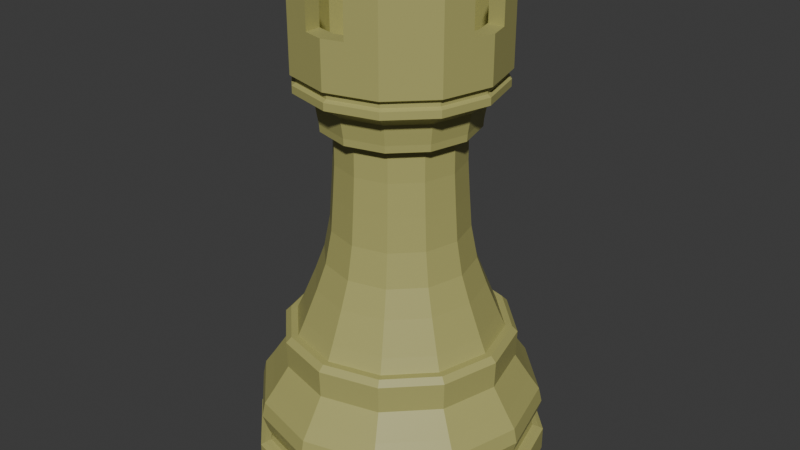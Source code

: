 # Source: Rook_White.blend  (saved by Blender 5.0.119; exported with 4.5.12 LTS)
import bpy
from mathutils import Matrix  # noqa: F401  (used for matrix-valued properties, if any)

bpy.ops.wm.read_factory_settings(use_empty=True)
scene = bpy.context.scene
scene.name = 'Scene'

# ---- collections
col_collection = bpy.data.collections.new('Collection'); scene.collection.children.link(col_collection)

# ---- materials (node trees are filled in below, after node groups)
mat_white = bpy.data.materials.new('White')
mat_white.alpha_threshold = 0.0
mat_white.use_backface_culling_lightprobe_volume = False
mat_white.roughness = 0.5
mat_white.line_color = (0.0, 0.0, 0.0, 1.0)

# ---- material node trees
mat_white.use_nodes = True; mat_white.node_tree.nodes.clear()
_N = mat_white.node_tree.nodes; _L = mat_white.node_tree.links
n0 = _N.new('ShaderNodeOutputMaterial'); n0.name = 'Material Output'; n0.location = (200, 100)
n1 = _N.new('ShaderNodeBsdfPrincipled'); n1.name = 'Principled BSDF'; n1.location = (-200, 100)
n1.inputs[0].default_value = (0.4225, 0.4059, 0.1379, 1.0)
_L.new(n1.outputs[0], n0.inputs[0])
n0.is_active_output = True

# ---- world
world_world = bpy.data.worlds.new('World'); scene.world = world_world
world_world.use_nodes = True; world_world.node_tree.nodes.clear()
_N = world_world.node_tree.nodes; _L = world_world.node_tree.links
n0 = _N.new('ShaderNodeOutputWorld'); n0.name = 'World Output'; n0.location = (200, 100)
n1 = _N.new('ShaderNodeBackground'); n1.name = 'Background'; n1.location = (-200, 100)
n1.inputs[0].default_value = (0.05088, 0.05088, 0.05088, 1.0)
_L.new(n1.outputs[0], n0.inputs[0])
n0.is_active_output = True
world_world.color = (0.05088, 0.05088, 0.05088)
world_world.sun_shadow_jitter_overblur = 0.0

# ---- meshes
me_plane_004 = bpy.data.meshes.new('Plane.004')
me_plane_004.from_pydata([(0.0, 0.0, 0.9235), (0.0, 0.19, 0.9235), (0.0, 0.2271, 0.9257), (0.0, 0.2155, 0.9199), (0.0, 0.2155, 0.9088), (0.0, 0.224, 0.9041), (0.0, 0.224, 0.8878), (0.0, 0.196, 0.873), (0.0, 0.1792, 0.8599), (0.0, 0.176, 0.8404), (0.0, 0.1718, 0.8156), (0.0, 0.1708, 0.7998), (0.0, 0.1423, 0.792), (0.0, 0.1429, 0.723), (0.0, 0.1476, 0.6498), (0.0, 0.1534, 0.5729), (0.0, 0.1681, 0.4976), (0.0, 0.1903, 0.4376), (0.0, 0.2208, 0.3644), (0.0, 0.235, 0.3328), (0.0, 0.2608, 0.2585), (0.0, 0.2966, 0.2054), (0.0, 0.3182, 0.1748), (0.0, 0.3256, 0.1416), (0.0, 0.3161, 0.1095), (0.0, 0.3061, 0.08478), (0.0, 0.3087, 0.07214), (0.0, 0.3235, 0.06845), (0.0, 0.3335, 0.06371), (0.0, 0.3335, 0.01), (0.0, 0.3071, -5.96e-08), (0.0, 0.0, -5.96e-08), (-0.09499, 0.1645, 0.9235), (-0.09499, 0.1645, 1.121), (-0.1136, 0.1967, 1.121), (-0.1136, 0.1967, 0.9257), (-0.1078, 0.1867, 0.9199), (-0.1078, 0.1867, 0.9088), (-0.112, 0.1939, 0.9041), (-0.112, 0.1939, 0.8878), (-0.09802, 0.1698, 0.873), (-0.0896, 0.1552, 0.8599), (-0.08802, 0.1525, 0.8404), (-0.08591, 0.1488, 0.8156), (-0.08538, 0.1479, 0.7998), (-0.07117, 0.1233, 0.792), (-0.07143, 0.1237, 0.723), (-0.0738, 0.1278, 0.6498), (-0.0767, 0.1328, 0.5729), (-0.08407, 0.1456, 0.4976), (-0.09513, 0.1648, 0.4376), (-0.1104, 0.1912, 0.3644), (-0.1175, 0.2035, 0.3328), (-0.1304, 0.2259, 0.2585), (-0.1483, 0.2569, 0.2054), (-0.1591, 0.2756, 0.1748), (-0.1628, 0.282, 0.1416), (-0.1581, 0.2738, 0.1095), (-0.153, 0.2651, 0.08478), (-0.1544, 0.2674, 0.07214), (-0.1617, 0.2801, 0.06845), (-0.1667, 0.2888, 0.06371), (-0.1667, 0.2888, 0.01), (-0.1536, 0.266, -5.96e-08), (-0.1645, 0.09499, 0.9235), (-0.1645, 0.09499, 1.121), (-0.1967, 0.1136, 1.121), (-0.1967, 0.1136, 0.9257), (-0.1867, 0.1078, 0.9199), (-0.1867, 0.1078, 0.9088), (-0.1939, 0.112, 0.9041), (-0.1939, 0.112, 0.8878), (-0.1698, 0.09802, 0.873), (-0.1552, 0.0896, 0.8599), (-0.1525, 0.08802, 0.8404), (-0.1488, 0.08591, 0.8156), (-0.1479, 0.08538, 0.7998), (-0.1233, 0.07117, 0.792), (-0.1237, 0.07143, 0.723), (-0.1278, 0.0738, 0.6498), (-0.1328, 0.0767, 0.5729), (-0.1456, 0.08407, 0.4976), (-0.1648, 0.09513, 0.4376), (-0.1912, 0.1104, 0.3644), (-0.2035, 0.1175, 0.3328), (-0.2259, 0.1304, 0.2585), (-0.2569, 0.1483, 0.2054), (-0.2756, 0.1591, 0.1748), (-0.282, 0.1628, 0.1416), (-0.2738, 0.1581, 0.1095), (-0.2651, 0.153, 0.08478), (-0.2674, 0.1544, 0.07214), (-0.2801, 0.1617, 0.06845), (-0.2888, 0.1667, 0.06371), (-0.2888, 0.1667, 0.01), (-0.266, 0.1536, -5.96e-08), (-0.19, 3.725e-08, 0.9235), (-0.2271, 3.725e-08, 0.9257), (-0.2155, 3.725e-08, 0.9199), (-0.2155, 3.725e-08, 0.9088), (-0.224, 3.725e-08, 0.9041), (-0.224, 3.725e-08, 0.8878), (-0.196, 3.725e-08, 0.873), (-0.1792, 2.98e-08, 0.8599), (-0.176, 3.725e-08, 0.8404), (-0.1718, 2.235e-08, 0.8156), (-0.1708, 2.98e-08, 0.7998), (-0.1423, 2.98e-08, 0.792), (-0.1429, 2.98e-08, 0.723), (-0.1476, 2.98e-08, 0.6498), (-0.1534, 2.98e-08, 0.5729), (-0.1681, 3.725e-08, 0.4976), (-0.1903, 2.98e-08, 0.4376), (-0.2208, 3.725e-08, 0.3644), (-0.235, 2.98e-08, 0.3328), (-0.2608, 4.47e-08, 0.2585), (-0.2966, 5.96e-08, 0.2054), (-0.3182, 5.96e-08, 0.1748), (-0.3256, 5.96e-08, 0.1416), (-0.3161, 5.96e-08, 0.1095), (-0.3061, 5.96e-08, 0.08478), (-0.3087, 5.96e-08, 0.07214), (-0.3235, 4.47e-08, 0.06845), (-0.3335, 7.451e-08, 0.06371), (-0.3335, 7.451e-08, 0.01), (-0.3071, 5.96e-08, -5.96e-08), (-0.1645, -0.09499, 0.9235), (-0.1645, -0.09499, 1.121), (-0.1967, -0.1136, 1.121), (-0.1967, -0.1136, 0.9257), (-0.1867, -0.1078, 0.9199), (-0.1867, -0.1078, 0.9088), (-0.1939, -0.112, 0.9041), (-0.1939, -0.112, 0.8878), (-0.1698, -0.09802, 0.873), (-0.1552, -0.0896, 0.8599), (-0.1525, -0.08802, 0.8404), (-0.1488, -0.08591, 0.8156), (-0.1479, -0.08538, 0.7998), (-0.1233, -0.07117, 0.792), (-0.1237, -0.07143, 0.723), (-0.1278, -0.0738, 0.6498), (-0.1328, -0.0767, 0.5729), (-0.1456, -0.08407, 0.4976), (-0.1648, -0.09513, 0.4376), (-0.1912, -0.1104, 0.3644), (-0.2035, -0.1175, 0.3328), (-0.2259, -0.1304, 0.2585), (-0.2569, -0.1483, 0.2054), (-0.2756, -0.1591, 0.1748), (-0.282, -0.1628, 0.1416), (-0.2738, -0.1581, 0.1095), (-0.2651, -0.153, 0.08478), (-0.2674, -0.1544, 0.07214), (-0.2801, -0.1617, 0.06845), (-0.2888, -0.1667, 0.06371), (-0.2888, -0.1667, 0.01), (-0.266, -0.1536, -5.96e-08), (-0.09499, -0.1645, 0.9235), (-0.09499, -0.1645, 1.121), (-0.1136, -0.1967, 1.121), (-0.1136, -0.1967, 0.9257), (-0.1078, -0.1867, 0.9199), (-0.1078, -0.1867, 0.9088), (-0.112, -0.1939, 0.9041), (-0.112, -0.1939, 0.8878), (-0.09802, -0.1698, 0.873), (-0.0896, -0.1552, 0.8599), (-0.08802, -0.1525, 0.8404), (-0.08591, -0.1488, 0.8156), (-0.08538, -0.1479, 0.7998), (-0.07117, -0.1233, 0.792), (-0.07143, -0.1237, 0.723), (-0.0738, -0.1278, 0.6498), (-0.0767, -0.1328, 0.5729), (-0.08407, -0.1456, 0.4976), (-0.09513, -0.1648, 0.4376), (-0.1104, -0.1912, 0.3644), (-0.1175, -0.2035, 0.3328), (-0.1304, -0.2259, 0.2585), (-0.1483, -0.2569, 0.2054), (-0.1591, -0.2756, 0.1748), (-0.1628, -0.282, 0.1416), (-0.1581, -0.2738, 0.1095), (-0.153, -0.2651, 0.08478), (-0.1544, -0.2674, 0.07214), (-0.1617, -0.2801, 0.06845), (-0.1667, -0.2888, 0.06371), (-0.1667, -0.2888, 0.01), (-0.1536, -0.266, -5.96e-08), (-6.706e-08, -0.19, 0.9235), (-6.706e-08, -0.2271, 0.9257), (-6.706e-08, -0.2155, 0.9199), (-6.706e-08, -0.2155, 0.9088), (-6.706e-08, -0.224, 0.9041), (-6.706e-08, -0.224, 0.8878), (-6.706e-08, -0.196, 0.873), (-5.96e-08, -0.1792, 0.8599), (-5.96e-08, -0.176, 0.8404), (-4.47e-08, -0.1718, 0.8156), (-5.96e-08, -0.1708, 0.7998), (-5.215e-08, -0.1423, 0.792), (-5.215e-08, -0.1429, 0.723), (-5.96e-08, -0.1476, 0.6498), (-5.215e-08, -0.1534, 0.5729), (-5.96e-08, -0.1681, 0.4976), (-5.96e-08, -0.1903, 0.4376), (-6.706e-08, -0.2208, 0.3644), (-5.96e-08, -0.235, 0.3328), (-8.941e-08, -0.2608, 0.2585), (-1.192e-07, -0.2966, 0.2054), (-1.043e-07, -0.3182, 0.1748), (-1.192e-07, -0.3256, 0.1416), (-1.192e-07, -0.3161, 0.1095), (-1.192e-07, -0.3061, 0.08478), (-1.192e-07, -0.3087, 0.07214), (-1.043e-07, -0.3235, 0.06845), (-1.341e-07, -0.3335, 0.06371), (-1.341e-07, -0.3335, 0.01), (-8.941e-08, -0.3071, -5.96e-08), (0.09499, -0.1645, 0.9235), (0.09499, -0.1645, 1.121), (0.1136, -0.1967, 1.121), (0.1136, -0.1967, 0.9257), (0.1078, -0.1867, 0.9199), (0.1078, -0.1867, 0.9088), (0.112, -0.1939, 0.9041), (0.112, -0.1939, 0.8878), (0.09802, -0.1698, 0.873), (0.0896, -0.1552, 0.8599), (0.08802, -0.1525, 0.8404), (0.08591, -0.1488, 0.8156), (0.08538, -0.1479, 0.7998), (0.07117, -0.1233, 0.792), (0.07143, -0.1237, 0.723), (0.0738, -0.1278, 0.6498), (0.0767, -0.1328, 0.5729), (0.08407, -0.1456, 0.4976), (0.09513, -0.1648, 0.4376), (0.1104, -0.1912, 0.3644), (0.1175, -0.2035, 0.3328), (0.1304, -0.2259, 0.2585), (0.1483, -0.2569, 0.2054), (0.1591, -0.2756, 0.1748), (0.1628, -0.282, 0.1416), (0.158, -0.2738, 0.1095), (0.153, -0.2651, 0.08478), (0.1544, -0.2674, 0.07214), (0.1617, -0.2801, 0.06845), (0.1667, -0.2888, 0.06371), (0.1667, -0.2888, 0.01), (0.1536, -0.266, -5.96e-08), (0.1645, -0.09499, 0.9235), (0.1645, -0.09499, 1.121), (0.1967, -0.1136, 1.121), (0.1967, -0.1136, 0.9257), (0.1867, -0.1078, 0.9199), (0.1867, -0.1078, 0.9088), (0.1939, -0.112, 0.9041), (0.1939, -0.112, 0.8878), (0.1698, -0.09802, 0.873), (0.1552, -0.0896, 0.8599), (0.1525, -0.08802, 0.8404), (0.1488, -0.08591, 0.8156), (0.1479, -0.08538, 0.7998), (0.1233, -0.07117, 0.792), (0.1237, -0.07143, 0.723), (0.1278, -0.0738, 0.6498), (0.1328, -0.0767, 0.5729), (0.1456, -0.08407, 0.4976), (0.1648, -0.09513, 0.4376), (0.1912, -0.1104, 0.3644), (0.2035, -0.1175, 0.3328), (0.2259, -0.1304, 0.2585), (0.2569, -0.1483, 0.2054), (0.2756, -0.1591, 0.1748), (0.282, -0.1628, 0.1416), (0.2738, -0.1581, 0.1095), (0.2651, -0.153, 0.08478), (0.2674, -0.1544, 0.07214), (0.2801, -0.1617, 0.06845), (0.2888, -0.1667, 0.06371), (0.2888, -0.1667, 0.01), (0.266, -0.1536, -5.96e-08), (0.19, -1.118e-07, 0.9235), (0.2271, -1.043e-07, 0.9257), (0.2155, -1.043e-07, 0.9199), (0.2155, -1.043e-07, 0.9088), (0.224, -1.043e-07, 0.9041), (0.224, -1.043e-07, 0.8878), (0.196, -8.941e-08, 0.873), (0.1792, -8.941e-08, 0.8599), (0.176, -8.196e-08, 0.8404), (0.1718, -6.706e-08, 0.8156), (0.1708, -8.941e-08, 0.7998), (0.1423, -8.196e-08, 0.792), (0.1429, -6.706e-08, 0.723), (0.1476, -8.196e-08, 0.6498), (0.1534, -8.196e-08, 0.5729), (0.1681, -8.196e-08, 0.4976), (0.1903, -8.941e-08, 0.4376), (0.2208, -1.043e-07, 0.3644), (0.235, -9.686e-08, 0.3328), (0.2608, -1.416e-07, 0.2585), (0.2966, -1.937e-07, 0.2054), (0.3182, -1.49e-07, 0.1748), (0.3256, -1.788e-07, 0.1416), (0.3161, -1.937e-07, 0.1095), (0.3061, -1.937e-07, 0.08478), (0.3087, -1.937e-07, 0.07214), (0.3235, -1.639e-07, 0.06845), (0.3335, -1.788e-07, 0.06371), (0.3335, -1.788e-07, 0.01), (0.3071, -1.49e-07, -5.96e-08), (0.1645, 0.09499, 0.9235), (0.1645, 0.09499, 1.121), (0.1967, 0.1136, 1.121), (0.1967, 0.1136, 0.9257), (0.1867, 0.1078, 0.9199), (0.1867, 0.1078, 0.9088), (0.1939, 0.112, 0.9041), (0.1939, 0.112, 0.8878), (0.1698, 0.09802, 0.873), (0.1552, 0.0896, 0.8599), (0.1525, 0.08802, 0.8404), (0.1488, 0.08591, 0.8156), (0.1479, 0.08538, 0.7998), (0.1233, 0.07117, 0.792), (0.1237, 0.07143, 0.723), (0.1278, 0.0738, 0.6498), (0.1328, 0.0767, 0.5729), (0.1456, 0.08407, 0.4976), (0.1648, 0.09513, 0.4376), (0.1912, 0.1104, 0.3644), (0.2035, 0.1175, 0.3328), (0.2259, 0.1304, 0.2585), (0.2569, 0.1483, 0.2054), (0.2756, 0.1591, 0.1748), (0.282, 0.1628, 0.1416), (0.2738, 0.158, 0.1095), (0.2651, 0.153, 0.08478), (0.2674, 0.1544, 0.07214), (0.2801, 0.1617, 0.06845), (0.2888, 0.1667, 0.06371), (0.2888, 0.1667, 0.01), (0.266, 0.1536, -5.96e-08), (0.09499, 0.1645, 0.9235), (0.09499, 0.1645, 1.121), (0.1136, 0.1967, 1.121), (0.1136, 0.1967, 0.9257), (0.1078, 0.1867, 0.9199), (0.1078, 0.1867, 0.9088), (0.112, 0.1939, 0.9041), (0.112, 0.1939, 0.8878), (0.09802, 0.1698, 0.873), (0.0896, 0.1552, 0.8599), (0.08802, 0.1525, 0.8404), (0.08591, 0.1488, 0.8156), (0.08538, 0.1479, 0.7998), (0.07117, 0.1233, 0.792), (0.07143, 0.1237, 0.723), (0.0738, 0.1278, 0.6498), (0.0767, 0.1328, 0.5729), (0.08407, 0.1456, 0.4976), (0.09513, 0.1648, 0.4376), (0.1104, 0.1912, 0.3644), (0.1175, 0.2035, 0.3328), (0.1304, 0.2259, 0.2585), (0.1483, 0.2569, 0.2054), (0.1591, 0.2756, 0.1748), (0.1628, 0.282, 0.1416), (0.1581, 0.2738, 0.1095), (0.153, 0.2651, 0.08478), (0.1544, 0.2674, 0.07214), (0.1617, 0.2801, 0.06845), (0.1667, 0.2888, 0.06371), (0.1667, 0.2888, 0.01), (0.1536, 0.266, -5.96e-08), (0.0, 0.2504, 0.3328), (0.0, 0.263, 0.3202), (-0.1315, 0.2278, 0.3202), (-0.1252, 0.2169, 0.3328), (-0.2278, 0.1315, 0.3202), (-0.2169, 0.1252, 0.3328), (-0.263, 5.089e-08, 0.3202), (-0.2504, 4.191e-08, 0.3328), (-0.2278, -0.1315, 0.3202), (-0.2169, -0.1252, 0.3328), (-0.1315, -0.2278, 0.3202), (-0.1252, -0.2169, 0.3328), (-1.08e-07, -0.263, 0.3202), (-8.785e-08, -0.2504, 0.3328), (0.1315, -0.2278, 0.3202), (0.1252, -0.2169, 0.3328), (0.2278, -0.1315, 0.3202), (0.2169, -0.1252, 0.3328), (0.263, -1.477e-07, 0.3202), (0.2504, -1.251e-07, 0.3328), (0.2278, 0.1315, 0.3202), (0.2169, 0.1252, 0.3328), (0.1315, 0.2278, 0.3202), (0.1252, 0.2169, 0.3328), (-0.04718, 0.2145, 1.121), (-0.04718, 0.1773, 1.121), (-0.04718, 0.2145, 1.029), (0.0, 0.2271, 1.029), (-0.04718, 0.1773, 1.029), (0.0, 0.19, 1.029), (-0.1773, 0.04722, 1.121), (-0.1773, 0.04722, 1.029), (-0.19, 3.725e-08, 1.029), (-0.2145, 0.04722, 1.121), (-0.2271, 3.725e-08, 1.029), (-0.2145, 0.04722, 1.029), (-0.1773, -0.04718, 1.029), (-0.1773, -0.04718, 1.121), (-0.2145, -0.04718, 1.121), (-0.2145, -0.04718, 1.029), (-0.04722, -0.1773, 1.029), (-0.04722, -0.1773, 1.121), (-6.706e-08, -0.19, 1.029), (-0.04722, -0.2145, 1.121), (-0.04722, -0.2145, 1.029), (-6.706e-08, -0.2271, 1.029), (0.04718, -0.1773, 1.029), (0.04718, -0.1773, 1.121), (0.04718, -0.2145, 1.121), (0.04718, -0.2145, 1.029), (0.1773, -0.04722, 1.029), (0.1773, -0.04722, 1.121), (0.19, -1.118e-07, 1.029), (0.2145, -0.04722, 1.121), (0.2145, -0.04722, 1.029), (0.2271, -1.043e-07, 1.029), (0.1773, 0.04718, 1.029), (0.1773, 0.04718, 1.121), (0.2145, 0.04718, 1.121), (0.2145, 0.04718, 1.029), (0.04722, 0.1773, 1.121), (0.04722, 0.1773, 1.029), (0.04722, 0.2145, 1.121), (0.04722, 0.2145, 1.029)], [], [(25, 26, 59, 58), (13, 14, 47, 46), (34, 33, 403, 402), (26, 27, 60, 59), (14, 15, 48, 47), (2, 35, 34, 402, 404, 405), (27, 28, 61, 60), (15, 16, 49, 48), (2, 3, 36, 35), (28, 29, 62, 61), (16, 17, 50, 49), (3, 4, 37, 36), (29, 30, 63, 62), (17, 18, 51, 50), (4, 5, 38, 37), (63, 30, 31), (18, 19, 52, 51), (5, 6, 39, 38), (6, 7, 40, 39), (7, 8, 41, 40), (20, 21, 54, 53), (8, 9, 42, 41), (21, 22, 55, 54), (9, 10, 43, 42), (22, 23, 56, 55), (10, 11, 44, 43), (23, 24, 57, 56), (11, 12, 45, 44), (32, 0, 1), (24, 25, 58, 57), (12, 13, 46, 45), (403, 33, 32, 1, 407, 406), (39, 40, 72, 71), (40, 41, 73, 72), (53, 54, 86, 85), (41, 42, 74, 73), (54, 55, 87, 86), (42, 43, 75, 74), (55, 56, 88, 87), (43, 44, 76, 75), (56, 57, 89, 88), (44, 45, 77, 76), (32, 64, 0), (57, 58, 90, 89), (45, 46, 78, 77), (32, 33, 65, 64), (58, 59, 91, 90), (46, 47, 79, 78), (33, 34, 66, 65), (59, 60, 92, 91), (47, 48, 80, 79), (34, 35, 67, 66), (60, 61, 93, 92), (48, 49, 81, 80), (35, 36, 68, 67), (61, 62, 94, 93), (49, 50, 82, 81), (36, 37, 69, 68), (62, 63, 95, 94), (50, 51, 83, 82), (37, 38, 70, 69), (63, 31, 95), (51, 52, 84, 83), (38, 39, 71, 70), (82, 83, 113, 112), (69, 70, 100, 99), (95, 31, 125), (83, 84, 114, 113), (70, 71, 101, 100), (71, 72, 102, 101), (72, 73, 103, 102), (85, 86, 116, 115), (73, 74, 104, 103), (86, 87, 117, 116), (74, 75, 105, 104), (87, 88, 118, 117), (75, 76, 106, 105), (88, 89, 119, 118), (76, 77, 107, 106), (64, 96, 0), (89, 90, 120, 119), (77, 78, 108, 107), (410, 96, 64, 65, 408, 409), (90, 91, 121, 120), (78, 79, 109, 108), (408, 65, 66, 411), (91, 92, 122, 121), (79, 80, 110, 109), (66, 67, 97, 412, 413, 411), (92, 93, 123, 122), (80, 81, 111, 110), (67, 68, 98, 97), (93, 94, 124, 123), (81, 82, 112, 111), (68, 69, 99, 98), (94, 95, 125, 124), (110, 111, 143, 142), (97, 98, 130, 129), (123, 124, 156, 155), (111, 112, 144, 143), (98, 99, 131, 130), (124, 125, 157, 156), (112, 113, 145, 144), (99, 100, 132, 131), (125, 31, 157), (113, 114, 146, 145), (100, 101, 133, 132), (101, 102, 134, 133), (102, 103, 135, 134), (115, 116, 148, 147), (103, 104, 136, 135), (116, 117, 149, 148), (104, 105, 137, 136), (117, 118, 150, 149), (105, 106, 138, 137), (118, 119, 151, 150), (106, 107, 139, 138), (96, 126, 0), (119, 120, 152, 151), (107, 108, 140, 139), (415, 127, 126, 96, 410, 414), (120, 121, 153, 152), (108, 109, 141, 140), (128, 127, 415, 416), (121, 122, 154, 153), (109, 110, 142, 141), (97, 129, 128, 416, 417, 412), (122, 123, 155, 154), (140, 141, 173, 172), (127, 128, 160, 159), (153, 154, 186, 185), (141, 142, 174, 173), (128, 129, 161, 160), (154, 155, 187, 186), (142, 143, 175, 174), (129, 130, 162, 161), (155, 156, 188, 187), (143, 144, 176, 175), (130, 131, 163, 162), (156, 157, 189, 188), (144, 145, 177, 176), (131, 132, 164, 163), (157, 31, 189), (145, 146, 178, 177), (132, 133, 165, 164), (133, 134, 166, 165), (134, 135, 167, 166), (147, 148, 180, 179), (135, 136, 168, 167), (148, 149, 181, 180), (136, 137, 169, 168), (149, 150, 182, 181), (137, 138, 170, 169), (150, 151, 183, 182), (138, 139, 171, 170), (126, 158, 0), (151, 152, 184, 183), (139, 140, 172, 171), (126, 127, 159, 158), (152, 153, 185, 184), (170, 171, 201, 200), (158, 190, 0), (183, 184, 214, 213), (171, 172, 202, 201), (190, 158, 159, 419, 418, 420), (184, 185, 215, 214), (172, 173, 203, 202), (159, 160, 421, 419), (185, 186, 216, 215), (173, 174, 204, 203), (421, 160, 161, 191, 423, 422), (186, 187, 217, 216), (174, 175, 205, 204), (161, 162, 192, 191), (187, 188, 218, 217), (175, 176, 206, 205), (162, 163, 193, 192), (188, 189, 219, 218), (176, 177, 207, 206), (163, 164, 194, 193), (189, 31, 219), (177, 178, 208, 207), (164, 165, 195, 194), (165, 166, 196, 195), (166, 167, 197, 196), (179, 180, 210, 209), (167, 168, 198, 197), (180, 181, 211, 210), (168, 169, 199, 198), (181, 182, 212, 211), (169, 170, 200, 199), (182, 183, 213, 212), (198, 199, 231, 230), (211, 212, 244, 243), (199, 200, 232, 231), (212, 213, 245, 244), (200, 201, 233, 232), (0, 190, 220), (213, 214, 246, 245), (201, 202, 234, 233), (221, 220, 190, 420, 424, 425), (214, 215, 247, 246), (202, 203, 235, 234), (426, 222, 221, 425), (215, 216, 248, 247), (203, 204, 236, 235), (423, 191, 223, 222, 426, 427), (216, 217, 249, 248), (204, 205, 237, 236), (191, 192, 224, 223), (217, 218, 250, 249), (205, 206, 238, 237), (192, 193, 225, 224), (218, 219, 251, 250), (206, 207, 239, 238), (193, 194, 226, 225), (31, 251, 219), (207, 208, 240, 239), (194, 195, 227, 226), (195, 196, 228, 227), (196, 197, 229, 228), (209, 210, 242, 241), (197, 198, 230, 229), (210, 211, 243, 242), (228, 229, 261, 260), (241, 242, 274, 273), (229, 230, 262, 261), (242, 243, 275, 274), (230, 231, 263, 262), (243, 244, 276, 275), (231, 232, 264, 263), (244, 245, 277, 276), (232, 233, 265, 264), (0, 220, 252), (245, 246, 278, 277), (233, 234, 266, 265), (220, 221, 253, 252), (246, 247, 279, 278), (234, 235, 267, 266), (221, 222, 254, 253), (247, 248, 280, 279), (235, 236, 268, 267), (222, 223, 255, 254), (248, 249, 281, 280), (236, 237, 269, 268), (223, 224, 256, 255), (249, 250, 282, 281), (237, 238, 270, 269), (224, 225, 257, 256), (250, 251, 283, 282), (238, 239, 271, 270), (225, 226, 258, 257), (31, 283, 251), (239, 240, 272, 271), (226, 227, 259, 258), (227, 228, 260, 259), (258, 259, 289, 288), (259, 260, 290, 289), (260, 261, 291, 290), (273, 274, 304, 303), (261, 262, 292, 291), (274, 275, 305, 304), (262, 263, 293, 292), (275, 276, 306, 305), (263, 264, 294, 293), (276, 277, 307, 306), (264, 265, 295, 294), (0, 252, 284), (277, 278, 308, 307), (265, 266, 296, 295), (284, 252, 253, 429, 428, 430), (278, 279, 309, 308), (266, 267, 297, 296), (429, 253, 254, 431), (279, 280, 310, 309), (267, 268, 298, 297), (431, 254, 255, 285, 433, 432), (280, 281, 311, 310), (268, 269, 299, 298), (255, 256, 286, 285), (281, 282, 312, 311), (269, 270, 300, 299), (256, 257, 287, 286), (282, 283, 313, 312), (270, 271, 301, 300), (257, 258, 288, 287), (31, 313, 283), (271, 272, 302, 301), (286, 287, 319, 318), (312, 313, 345, 344), (300, 301, 333, 332), (287, 288, 320, 319), (345, 313, 31), (301, 302, 334, 333), (288, 289, 321, 320), (289, 290, 322, 321), (290, 291, 323, 322), (303, 304, 336, 335), (291, 292, 324, 323), (304, 305, 337, 336), (292, 293, 325, 324), (305, 306, 338, 337), (293, 294, 326, 325), (306, 307, 339, 338), (294, 295, 327, 326), (314, 0, 284), (307, 308, 340, 339), (295, 296, 328, 327), (315, 314, 284, 430, 434, 435), (308, 309, 341, 340), (296, 297, 329, 328), (436, 316, 315, 435), (309, 310, 342, 341), (297, 298, 330, 329), (433, 285, 317, 316, 436, 437), (310, 311, 343, 342), (298, 299, 331, 330), (285, 286, 318, 317), (311, 312, 344, 343), (299, 300, 332, 331), (316, 317, 349, 348), (342, 343, 375, 374), (330, 331, 363, 362), (317, 318, 350, 349), (343, 344, 376, 375), (331, 332, 364, 363), (318, 319, 351, 350), (344, 345, 377, 376), (332, 333, 365, 364), (319, 320, 352, 351), (377, 345, 31), (333, 334, 366, 365), (320, 321, 353, 352), (321, 322, 354, 353), (322, 323, 355, 354), (335, 336, 368, 367), (323, 324, 356, 355), (336, 337, 369, 368), (324, 325, 357, 356), (337, 338, 370, 369), (325, 326, 358, 357), (338, 339, 371, 370), (326, 327, 359, 358), (346, 0, 314), (339, 340, 372, 371), (327, 328, 360, 359), (314, 315, 347, 346), (340, 341, 373, 372), (328, 329, 361, 360), (315, 316, 348, 347), (341, 342, 374, 373), (329, 330, 362, 361), (407, 1, 346, 347, 438, 439), (372, 373, 26, 25), (360, 361, 14, 13), (438, 347, 348, 440), (373, 374, 27, 26), (361, 362, 15, 14), (348, 349, 2, 405, 441, 440), (374, 375, 28, 27), (362, 363, 16, 15), (349, 350, 3, 2), (375, 376, 29, 28), (363, 364, 17, 16), (350, 351, 4, 3), (376, 377, 30, 29), (364, 365, 18, 17), (351, 352, 5, 4), (30, 377, 31), (365, 366, 19, 18), (352, 353, 6, 5), (353, 354, 7, 6), (354, 355, 8, 7), (367, 368, 21, 20), (355, 356, 9, 8), (368, 369, 22, 21), (356, 357, 10, 9), (369, 370, 23, 22), (357, 358, 11, 10), (370, 371, 24, 23), (358, 359, 12, 11), (1, 0, 346), (371, 372, 25, 24), (359, 360, 13, 12), (379, 380, 381, 378), (380, 382, 383, 381), (382, 384, 385, 383), (384, 386, 387, 385), (386, 388, 389, 387), (388, 390, 391, 389), (390, 392, 393, 391), (392, 394, 395, 393), (394, 396, 397, 395), (396, 398, 399, 397), (398, 400, 401, 399), (400, 379, 378, 401), (366, 401, 378, 19), (379, 20, 53, 380), (19, 378, 381, 52), (400, 367, 20, 379), (52, 381, 383, 84), (380, 53, 85, 382), (84, 383, 385, 114), (382, 85, 115, 384), (114, 385, 387, 146), (384, 115, 147, 386), (146, 387, 389, 178), (386, 147, 179, 388), (178, 389, 391, 208), (388, 179, 209, 390), (208, 391, 393, 240), (390, 209, 241, 392), (240, 393, 395, 272), (392, 241, 273, 394), (272, 395, 397, 302), (394, 273, 303, 396), (302, 397, 399, 334), (396, 303, 335, 398), (334, 399, 401, 366), (398, 335, 367, 400), (435, 434, 437, 436), (432, 428, 429, 431), (430, 428, 432, 433, 437, 434), (403, 406, 404, 402), (441, 439, 438, 440), (405, 404, 406, 407, 439, 441), (415, 414, 417, 416), (413, 409, 408, 411), (410, 409, 413, 412, 417, 414), (425, 424, 427, 426), (422, 418, 419, 421), (427, 424, 420, 418, 422, 423)])
_uv = me_plane_004.uv_layers.new(name='UVMap')
_uv.uv.foreach_set('vector', [0.0, 0.0, 0.0, 0.0, 0.0, 0.0, 0.0, 0.0, 0.0, 0.0, 0.0, 0.0, 0.0, 0.0, 0.0, 0.0, 0.0, 0.0, 0.0, 0.0, 0.0, 0.0, 0.0, 0.0, 0.0, 0.0, 0.0, 0.0, 0.0, 0.0, 0.0, 0.0, 0.0, 0.0, 0.0, 0.0, 0.0, 0.0, 0.0, 0.0, 0.0, 0.0, 0.0, 0.0, 0.0, 0.0, 0.0, 0.0, 0.0, 0.0, 0.0, 0.0, 0.0, 0.0, 0.0, 0.0, 0.0, 0.0, 0.0, 0.0, 0.0, 0.0, 0.0, 0.0, 0.0, 0.0, 0.0, 0.0, 0.0, 0.0, 0.0, 0.0, 0.0, 0.0, 0.0, 0.0, 0.0, 0.0, 0.0, 0.0, 0.0, 0.0, 0.0, 0.0, 0.0, 0.0, 0.0, 0.0, 0.0, 0.0, 0.0, 0.0, 0.0, 0.0, 0.0, 0.0, 0.0, 0.0, 0.0, 0.0, 0.0, 0.0, 0.0, 0.0, 0.0, 0.0, 0.0, 0.0, 0.0, 0.0, 0.0, 0.0, 0.0, 0.0, 0.0, 0.0, 0.0, 0.0, 0.0, 0.0, 0.0, 0.0, 0.0, 0.0, 0.0, 0.0, 0.0, 0.0, 0.0, 0.0, 0.0, 0.0, 0.0, 0.0, 0.0, 0.0, 0.0, 0.0, 0.0, 0.0, 0.0, 0.0, 0.0, 0.0, 0.0, 0.0, 0.0, 0.0, 0.0, 0.0, 0.0, 0.0, 0.0, 0.0, 0.0, 0.0, 0.0, 0.0, 0.0, 0.0, 0.0, 0.0, 0.0, 0.0, 0.0, 0.0, 0.0, 0.0, 0.0, 0.0, 0.0, 0.0, 0.0, 0.0, 0.0, 0.0, 0.0, 0.0, 0.0, 0.0, 0.0, 0.0, 0.0, 0.0, 0.0, 0.0, 0.0, 0.0, 0.0, 0.0, 0.0, 0.0, 0.0, 0.0, 0.0, 0.0, 0.0, 0.0, 0.0, 0.0, 0.0, 0.0, 0.0, 0.0, 0.0, 0.0, 0.0, 0.0, 0.0, 0.0, 0.0, 0.0, 0.0, 0.0, 0.0, 0.0, 0.0, 0.0, 0.0, 0.0, 0.0, 0.0, 0.0, 0.0, 0.0, 0.0, 0.0, 0.0, 0.0, 0.0, 0.0, 0.0, 0.0, 0.0, 0.0, 0.0, 0.0, 0.0, 0.0, 0.0, 0.0, 0.0, 0.0, 0.0, 0.0, 0.0, 0.0, 0.0, 0.0, 0.0, 0.0, 0.0, 0.0, 0.0, 0.0, 0.0, 0.0, 0.0, 0.0, 0.0, 0.0, 0.0, 0.0, 0.0, 0.0, 0.0, 0.0, 0.0, 0.0, 0.0, 0.0, 0.0, 0.0, 0.0, 0.0, 0.0, 0.0, 0.0, 0.0, 0.0, 0.0, 0.0, 0.0, 0.0, 0.0, 0.0, 0.0, 0.0, 0.0, 0.0, 0.0, 0.0, 0.0, 0.0, 0.0, 0.0, 0.0, 0.0, 0.0, 0.0, 0.0, 0.0, 0.0, 0.0, 0.0, 0.0, 0.0, 0.0, 0.0, 0.0, 0.0, 0.0, 0.0, 0.0, 0.0, 0.0, 0.0, 0.0, 0.0, 0.0, 0.0, 0.0, 0.0, 0.0, 0.0, 0.0, 0.0, 0.0, 0.0, 0.0, 0.0, 0.0, 0.0, 0.0, 0.0, 0.0, 0.0, 0.0, 0.0, 0.0, 0.0, 0.0, 0.0, 0.0, 0.0, 0.0, 0.0, 0.0, 0.0, 0.0, 0.0, 0.0, 0.0, 0.0, 0.0, 0.0, 0.0, 0.0, 0.0, 0.0, 0.0, 0.0, 0.0, 0.0, 0.0, 0.0, 0.0, 0.0, 0.0, 0.0, 0.0, 0.0, 0.0, 0.0, 0.0, 0.0, 0.0, 0.0, 0.0, 0.0, 0.0, 0.0, 0.0, 0.0, 0.0, 0.0, 0.0, 0.0, 0.0, 0.0, 0.0, 0.0, 0.0, 0.0, 0.0, 0.0, 0.0, 0.0, 0.0, 0.0, 0.0, 0.0, 0.0, 0.0, 0.0, 0.0, 0.0, 0.0, 0.0, 0.0, 0.0, 0.0, 0.0, 0.0, 0.0, 0.0, 0.0, 0.0, 0.0, 0.0, 0.0, 0.0, 0.0, 0.0, 0.0, 0.0, 0.0, 0.0, 0.0, 0.0, 0.0, 0.0, 0.0, 0.0, 0.0, 0.0, 0.0, 0.0, 0.0, 0.0, 0.0, 0.0, 0.0, 0.0, 0.0, 0.0, 0.0, 0.0, 0.0, 0.0, 0.0, 0.0, 0.0, 0.0, 0.0, 0.0, 0.0, 0.0, 0.0, 0.0, 0.0, 0.0, 0.0, 0.0, 0.0, 0.0, 0.0, 0.0, 0.0, 0.0, 0.0, 0.0, 0.0, 0.0, 0.0, 0.0, 0.0, 0.0, 0.0, 0.0, 0.0, 0.0, 0.0, 0.0, 0.0, 0.0, 0.0, 0.0, 0.0, 0.0, 0.0, 0.0, 0.0, 0.0, 0.0, 0.0, 0.0, 0.0, 0.0, 0.0, 0.0, 0.0, 0.0, 0.0, 0.0, 0.0, 0.0, 0.0, 0.0, 0.0, 0.0, 0.0, 0.0, 0.0, 0.0, 0.0, 0.0, 0.0, 0.0, 0.0, 0.0, 0.0, 0.0, 0.0, 0.0, 0.0, 0.0, 0.0, 0.0, 0.0, 0.0, 0.0, 0.0, 0.0, 0.0, 0.0, 0.0, 0.0, 0.0, 0.0, 0.0, 0.0, 0.0, 0.0, 0.0, 0.0, 0.0, 0.0, 0.0, 0.0, 0.0, 0.0, 0.0, 0.0, 0.0, 0.0, 0.0, 0.0, 0.0, 0.0, 0.0, 0.0, 0.0, 0.0, 0.0, 0.0, 0.0, 0.0, 0.0, 0.0, 0.0, 0.0, 0.0, 0.0, 0.0, 0.0, 0.0, 0.0, 0.0, 0.0, 0.0, 0.0, 0.0, 0.0, 0.0, 0.0, 0.0, 0.0, 0.0, 0.0, 0.0, 0.0, 0.0, 0.0, 0.0, 0.0, 0.0, 0.0, 0.0, 0.0, 0.0, 0.0, 0.0, 0.0, 0.0, 0.0, 0.0, 0.0, 0.0, 0.0, 0.0, 0.0, 0.0, 0.0, 0.0, 0.0, 0.0, 0.0, 0.0, 0.0, 0.0, 0.0, 0.0, 0.0, 0.0, 0.0, 0.0, 0.0, 0.0, 0.0, 0.0, 0.0, 0.0, 0.0, 0.0, 0.0, 0.0, 0.0, 0.0, 0.0, 0.0, 0.0, 0.0, 0.0, 0.0, 0.0, 0.0, 0.0, 0.0, 0.0, 0.0, 0.0, 0.0, 0.0, 0.0, 0.0, 0.0, 0.0, 0.0, 0.0, 0.0, 0.0, 0.0, 0.0, 0.0, 0.0, 0.0, 0.0, 0.0, 0.0, 0.0, 0.0, 0.0, 0.0, 0.0, 0.0, 0.0, 0.0, 0.0, 0.0, 0.0, 0.0, 0.0, 0.0, 0.0, 0.0, 0.0, 0.0, 0.0, 0.0, 0.0, 0.0, 0.0, 0.0, 0.0, 0.0, 0.0, 0.0, 0.0, 0.0, 0.0, 0.0, 0.0, 0.0, 0.0, 0.0, 0.0, 0.0, 0.0, 0.0, 0.0, 0.0, 0.0, 0.0, 0.0, 0.0, 0.0, 0.0, 0.0, 0.0, 0.0, 0.0, 0.0, 0.0, 0.0, 0.0, 0.0, 0.0, 0.0, 0.0, 0.0, 0.0, 0.0, 0.0, 0.0, 0.0, 0.0, 0.0, 0.0, 0.0, 0.0, 0.0, 0.0, 0.0, 0.0, 0.0, 0.0, 0.0, 0.0, 0.0, 0.0, 0.0, 0.0, 0.0, 0.0, 0.0, 0.0, 0.0, 0.0, 0.0, 0.0, 0.0, 0.0, 0.0, 0.0, 0.0, 0.0, 0.0, 0.0, 0.0, 0.0, 0.0, 0.0, 0.0, 0.0, 0.0, 0.0, 0.0, 0.0, 0.0, 0.0, 0.0, 0.0, 0.0, 0.0, 0.0, 0.0, 0.0, 0.0, 0.0, 0.0, 0.0, 0.0, 0.0, 0.0, 0.0, 0.0, 0.0, 0.0, 0.0, 0.0, 0.0, 0.0, 0.0, 0.0, 0.0, 0.0, 0.0, 0.0, 0.0, 0.0, 0.0, 0.0, 0.0, 0.0, 0.0, 0.0, 0.0, 0.0, 0.0, 0.0, 0.0, 0.0, 0.0, 0.0, 0.0, 0.0, 0.0, 0.0, 0.0, 0.0, 0.0, 0.0, 0.0, 0.0, 0.0, 0.0, 0.0, 0.0, 0.0, 0.0, 0.0, 0.0, 0.0, 0.0, 0.0, 0.0, 0.0, 0.0, 0.0, 0.0, 0.0, 0.0, 0.0, 0.0, 0.0, 0.0, 0.0, 0.0, 0.0, 0.0, 0.0, 0.0, 0.0, 0.0, 0.0, 0.0, 0.0, 0.0, 0.0, 0.0, 0.0, 0.0, 0.0, 0.0, 0.0, 0.0, 0.0, 0.0, 0.0, 0.0, 0.0, 0.0, 0.0, 0.0, 0.0, 0.0, 0.0, 0.0, 0.0, 0.0, 0.0, 0.0, 0.0, 0.0, 0.0, 0.0, 0.0, 0.0, 0.0, 0.0, 0.0, 0.0, 0.0, 0.0, 0.0, 0.0, 0.0, 0.0, 0.0, 0.0, 0.0, 0.0, 0.0, 0.0, 0.0, 0.0, 0.0, 0.0, 0.0, 0.0, 0.0, 0.0, 0.0, 0.0, 0.0, 0.0, 0.0, 0.0, 0.0, 0.0, 0.0, 0.0, 0.0, 0.0, 0.0, 0.0, 0.0, 0.0, 0.0, 0.0, 0.0, 0.0, 0.0, 0.0, 0.0, 0.0, 0.0, 0.0, 0.0, 0.0, 0.0, 0.0, 0.0, 0.0, 0.0, 0.0, 0.0, 0.0, 0.0, 0.0, 0.0, 0.0, 0.0, 0.0, 0.0, 0.0, 0.0, 0.0, 0.0, 0.0, 0.0, 0.0, 0.0, 0.0, 0.0, 0.0, 0.0, 0.0, 0.0, 0.0, 0.0, 0.0, 0.0, 0.0, 0.0, 0.0, 0.0, 0.0, 0.0, 0.0, 0.0, 0.0, 0.0, 0.0, 0.0, 0.0, 0.0, 0.0, 0.0, 0.0, 0.0, 0.0, 0.0, 0.0, 0.0, 0.0, 0.0, 0.0, 0.0, 0.0, 0.0, 0.0, 0.0, 0.0, 0.0, 0.0, 0.0, 0.0, 0.0, 0.0, 0.0, 0.0, 0.0, 0.0, 0.0, 0.0, 0.0, 0.0, 0.0, 0.0, 0.0, 0.0, 0.0, 0.0, 0.0, 0.0, 0.0, 0.0, 0.0, 0.0, 0.0, 0.0, 0.0, 0.0, 0.0, 0.0, 0.0, 0.0, 0.0, 0.0, 0.0, 0.0, 0.0, 0.0, 0.0, 0.0, 0.0, 0.0, 0.0, 0.0, 0.0, 0.0, 0.0, 0.0, 0.0, 0.0, 0.0, 0.0, 0.0, 0.0, 0.0, 0.0, 0.0, 0.0, 0.0, 0.0, 0.0, 0.0, 0.0, 0.0, 0.0, 0.0, 0.0, 0.0, 0.0, 0.0, 0.0, 0.0, 0.0, 0.0, 0.0, 0.0, 0.0, 0.0, 0.0, 0.0, 0.0, 0.0, 0.0, 0.0, 0.0, 0.0, 0.0, 0.0, 0.0, 0.0, 0.0, 0.0, 0.0, 0.0, 0.0, 0.0, 0.0, 0.0, 0.0, 0.0, 0.0, 0.0, 0.0, 0.0, 0.0, 0.0, 0.0, 0.0, 0.0, 0.0, 0.0, 0.0, 0.0, 0.0, 0.0, 0.0, 0.0, 0.0, 0.0, 0.0, 0.0, 0.0, 0.0, 0.0, 0.0, 0.0, 0.0, 0.0, 0.0, 0.0, 0.0, 0.0, 0.0, 0.0, 0.0, 0.0, 0.0, 0.0, 0.0, 0.0, 0.0, 0.0, 0.0, 0.0, 0.0, 0.0, 0.0, 0.0, 0.0, 0.0, 0.0, 0.0, 0.0, 0.0, 0.0, 0.0, 0.0, 0.0, 0.0, 0.0, 0.0, 0.0, 0.0, 0.0, 0.0, 0.0, 0.0, 0.0, 0.0, 0.0, 0.0, 0.0, 0.0, 0.0, 0.0, 0.0, 0.0, 0.0, 0.0, 0.0, 0.0, 0.0, 0.0, 0.0, 0.0, 0.0, 0.0, 0.0, 0.0, 0.0, 0.0, 0.0, 0.0, 0.0, 0.0, 0.0, 0.0, 0.0, 0.0, 0.0, 0.0, 0.0, 0.0, 0.0, 0.0, 0.0, 0.0, 0.0, 0.0, 0.0, 0.0, 0.0, 0.0, 0.0, 0.0, 0.0, 0.0, 0.0, 0.0, 0.0, 0.0, 0.0, 0.0, 0.0, 0.0, 0.0, 0.0, 0.0, 0.0, 0.0, 0.0, 0.0, 0.0, 0.0, 0.0, 0.0, 0.0, 0.0, 0.0, 0.0, 0.0, 0.0, 0.0, 0.0, 0.0, 0.0, 0.0, 0.0, 0.0, 0.0, 0.0, 0.0, 0.0, 0.0, 0.0, 0.0, 0.0, 0.0, 0.0, 0.0, 0.0, 0.0, 0.0, 0.0, 0.0, 0.0, 0.0, 0.0, 0.0, 0.0, 0.0, 0.0, 0.0, 0.0, 0.0, 0.0, 0.0, 0.0, 0.0, 0.0, 0.0, 0.0, 0.0, 0.0, 0.0, 0.0, 0.0, 0.0, 0.0, 0.0, 0.0, 0.0, 0.0, 0.0, 0.0, 0.0, 0.0, 0.0, 0.0, 0.0, 0.0, 0.0, 0.0, 0.0, 0.0, 0.0, 0.0, 0.0, 0.0, 0.0, 0.0, 0.0, 0.0, 0.0, 0.0, 0.0, 0.0, 0.0, 0.0, 0.0, 0.0, 0.0, 0.0, 0.0, 0.0, 0.0, 0.0, 0.0, 0.0, 0.0, 0.0, 0.0, 0.0, 0.0, 0.0, 0.0, 0.0, 0.0, 0.0, 0.0, 0.0, 0.0, 0.0, 0.0, 0.0, 0.0, 0.0, 0.0, 0.0, 0.0, 0.0, 0.0, 0.0, 0.0, 0.0, 0.0, 0.0, 0.0, 0.0, 0.0, 0.0, 0.0, 0.0, 0.0, 0.0, 0.0, 0.0, 0.0, 0.0, 0.0, 0.0, 0.0, 0.0, 0.0, 0.0, 0.0, 0.0, 0.0, 0.0, 0.0, 0.0, 0.0, 0.0, 0.0, 0.0, 0.0, 0.0, 0.0, 0.0, 0.0, 0.0, 0.0, 0.0, 0.0, 0.0, 0.0, 0.0, 0.0, 0.0, 0.0, 0.0, 0.0, 0.0, 0.0, 0.0, 0.0, 0.0, 0.0, 0.0, 0.0, 0.0, 0.0, 0.0, 0.0, 0.0, 0.0, 0.0, 0.0, 0.0, 0.0, 0.0, 0.0, 0.0, 0.0, 0.0, 0.0, 0.0, 0.0, 0.0, 0.0, 0.0, 0.0, 0.0, 0.0, 0.0, 0.0, 0.0, 0.0, 0.0, 0.0, 0.0, 0.0, 0.0, 0.0, 0.0, 0.0, 0.0, 0.0, 0.0, 0.0, 0.0, 0.0, 0.0, 0.0, 0.0, 0.0, 0.0, 0.0, 0.0, 0.0, 0.0, 0.0, 0.0, 0.0, 0.0, 0.0, 0.0, 0.0, 0.0, 0.0, 0.0, 0.0, 0.0, 0.0, 0.0, 0.0, 0.0, 0.0, 0.0, 0.0, 0.0, 0.0, 0.0, 0.0, 0.0, 0.0, 0.0, 0.0, 0.0, 0.0, 0.0, 0.0, 0.0, 0.0, 0.0, 0.0, 0.0, 0.0, 0.0, 0.0, 0.0, 0.0, 0.0, 0.0, 0.0, 0.0, 0.0, 0.0, 0.0, 0.0, 0.0, 0.0, 0.0, 0.0, 0.0, 0.0, 0.0, 0.0, 0.0, 0.0, 0.0, 0.0, 0.0, 0.0, 0.0, 0.0, 0.0, 0.0, 0.0, 0.0, 0.0, 0.0, 0.0, 0.0, 0.0, 0.0, 0.0, 0.0, 0.0, 0.0, 0.0, 0.0, 0.0, 0.0, 0.0, 0.0, 0.0, 0.0, 0.0, 0.0, 0.0, 0.0, 0.0, 0.0, 0.0, 0.0, 0.0, 0.0, 0.0, 0.0, 0.0, 0.0, 0.0, 0.0, 0.0, 0.0, 0.0, 0.0, 0.0, 0.0, 0.0, 0.0, 0.0, 0.0, 0.0, 0.0, 0.0, 0.0, 0.0, 0.0, 0.0, 0.0, 0.0, 0.0, 0.0, 0.0, 0.0, 0.0, 0.0, 0.0, 0.0, 0.0, 0.0, 0.0, 0.0, 0.0, 0.0, 0.0, 0.0, 0.0, 0.0, 0.0, 0.0, 0.0, 0.0, 0.0, 0.0, 0.0, 0.0, 0.0, 0.0, 0.0, 0.0, 0.0, 0.0, 0.0, 0.0, 0.0, 0.0, 0.0, 0.0, 0.0, 0.0, 0.0, 0.0, 0.0, 0.0, 0.0, 0.0, 0.0, 0.0, 0.0, 0.0, 0.0, 0.0, 0.0, 0.0, 0.0, 0.0, 0.0, 0.0, 0.0, 0.0, 0.0, 0.0, 0.0, 0.0, 0.0, 0.0, 0.0, 0.0, 0.0, 0.0, 0.0, 0.0, 0.0, 0.0, 0.0, 0.0, 0.0, 0.0, 0.0, 0.0, 0.0, 0.0, 0.0, 0.0, 0.0, 0.0, 0.0, 0.0, 0.0, 0.0, 0.0, 0.0, 0.0, 0.0, 0.0, 0.0, 0.0, 0.0, 0.0, 0.0, 0.0, 0.0, 0.0, 0.0, 0.0, 0.0, 0.0, 0.0, 0.0, 0.0, 0.0, 0.0, 0.0, 0.0, 0.0, 0.0, 0.0, 0.0, 0.0, 0.0, 0.0, 0.0, 0.0, 0.0, 0.0, 0.0, 0.0, 0.0, 0.0, 0.0, 0.0, 0.0, 0.0, 0.0, 0.0, 0.0, 0.0, 0.0, 0.0, 0.0, 0.0, 0.0, 0.0, 0.0, 0.0, 0.0, 0.0, 0.0, 0.0, 0.0, 0.0, 0.0, 0.0, 0.0, 0.0, 0.0, 0.0, 0.0, 0.0, 0.0, 0.0, 0.0, 0.0, 0.0, 0.0, 0.0, 0.0, 0.0, 0.0, 0.0, 0.0, 0.0, 0.0, 0.0, 0.0, 0.0, 0.0, 0.0, 0.0, 0.0, 0.0, 0.0, 0.0, 0.0, 0.0, 0.0, 0.0, 0.0, 0.0, 0.0, 0.0, 0.0, 0.0, 0.0, 0.0, 0.0, 0.0, 0.0, 0.0, 0.0, 0.0, 0.0, 0.0, 0.0, 0.0, 0.0, 0.0, 0.0, 0.0, 0.0, 0.0, 0.0, 0.0, 0.0, 0.0, 0.0, 0.0, 0.0, 0.0, 0.0, 0.0, 0.0, 0.0, 0.0, 0.0, 0.0, 0.0, 0.0, 0.0, 0.0, 0.0, 0.0, 0.0, 0.0, 0.0, 0.0, 0.0, 0.0, 0.0, 0.0, 0.0, 0.0, 0.0, 0.0, 0.0, 0.0, 0.0, 0.0, 0.0, 0.0, 0.0, 0.0, 0.0, 0.0, 0.0, 0.0, 0.0, 0.0, 0.0, 0.0, 0.0, 0.0, 0.0, 0.0, 0.0, 0.0, 0.0, 0.0, 0.0, 0.0, 0.0, 0.0, 0.0, 0.0, 0.0, 0.0, 0.0, 0.0, 0.0, 0.0, 0.0, 0.0, 0.0, 0.0, 0.0, 0.0, 0.0, 0.0, 0.0, 0.0, 0.0, 0.0, 0.0, 0.0, 0.0, 0.0, 0.0, 0.0, 0.0, 0.0, 0.0, 0.0, 0.0, 0.0, 0.0, 0.0, 0.0, 0.0, 0.0, 0.0, 0.0, 0.0, 0.0, 0.0, 0.0, 0.0, 0.0, 0.0, 0.0, 0.0, 0.0, 0.0, 0.0, 0.0, 0.0, 0.0, 0.0, 0.0, 0.0, 0.0, 0.0, 0.0, 0.0, 0.0, 0.0, 0.0, 0.0, 0.0, 0.0, 0.0, 0.0, 0.0, 0.0, 0.0, 0.0, 0.0, 0.0, 0.0, 0.0, 0.0, 0.0, 0.0, 0.0, 0.0, 0.0, 0.0, 0.0, 0.0, 0.0, 0.0, 0.0, 0.0, 0.0, 0.0, 0.0, 0.0, 0.0, 0.0, 0.0, 0.0, 0.0, 0.0, 0.0, 0.0, 0.0, 0.0, 0.0, 0.0, 0.0, 0.0, 0.0, 0.0, 0.0, 0.0, 0.0, 0.0, 0.0, 0.0, 0.0, 0.0, 0.0, 0.0, 0.0, 0.0, 0.0, 0.0, 0.0, 0.0, 0.0, 0.0, 0.0, 0.0, 0.0, 0.0, 0.0, 0.0, 0.0, 0.0, 0.0, 0.0, 0.0, 0.0, 0.0, 0.0, 0.0, 0.0, 0.0, 0.0, 0.0, 0.0, 0.0, 0.0, 0.0, 0.0, 0.0, 0.0, 0.0, 0.0, 0.0, 0.0, 0.0, 0.0, 0.0, 0.0, 0.0, 0.0, 0.0, 0.0, 0.0, 0.0, 0.0, 0.0, 0.0, 0.0, 0.0, 0.0, 0.0, 0.0, 0.0, 0.0, 0.0, 0.0, 0.0, 0.0, 0.0, 0.0, 0.0, 0.0, 0.0, 0.0, 0.0, 0.0, 0.0, 0.0, 0.0, 0.0, 0.0, 0.0, 0.0, 0.0, 0.0, 0.0, 0.0, 0.0, 0.0, 0.0, 0.0, 0.0, 0.0, 0.0, 0.0, 0.0, 0.0, 0.0, 0.0, 0.0, 0.0, 0.0, 0.0, 0.0, 0.0, 0.0, 0.0, 0.0, 0.0, 0.0, 0.0, 0.0, 0.0, 0.0, 0.0, 0.0, 0.0, 0.0, 0.0, 0.0, 0.0, 0.0, 0.0, 0.0, 0.0, 0.0, 0.0, 0.0, 0.0, 0.0, 0.0, 0.0, 0.0, 0.0, 0.0, 0.0, 0.0, 0.0, 0.0, 0.0, 0.0, 0.0, 0.0, 0.0, 0.0, 0.0, 0.0, 0.0, 0.0, 0.0, 0.0, 0.0, 0.0, 0.0, 0.0, 0.0, 0.0, 0.0, 0.0, 0.0, 0.0, 0.0, 0.0, 0.0, 0.0, 0.0, 0.0, 0.0, 0.0, 0.0, 0.0, 0.0, 0.0, 0.0, 0.0, 0.0, 0.0, 0.0, 0.0, 0.0, 0.0, 0.0, 0.0, 0.0, 0.0, 0.0, 0.0, 0.0, 0.0, 0.0, 0.0, 0.0, 0.0, 0.0, 0.0, 0.0, 0.0, 0.0, 0.0, 0.0, 0.0, 0.0, 0.0, 0.0, 0.0, 0.0, 0.0, 0.0, 0.0, 0.0, 0.0, 0.0, 0.0, 0.0, 0.0, 0.0, 0.0, 0.0, 0.0, 0.0, 0.0, 0.0, 0.0, 0.0, 0.0, 0.0, 0.0, 0.0, 0.0, 0.0, 0.0, 0.0, 0.0, 0.0, 0.0, 0.0, 0.0, 0.0, 0.0, 0.0, 0.0, 0.0, 0.0, 0.0, 0.0, 0.0, 0.0, 0.0, 0.0, 0.0, 0.0, 0.0, 0.0, 0.0, 0.0, 0.0, 0.0, 0.0, 0.0, 0.0, 0.0, 0.0, 0.0, 0.0, 0.0, 0.0, 0.0, 0.0, 0.0, 0.0, 0.0, 0.0, 0.0, 0.0, 0.0, 0.0, 0.0, 0.0, 0.0, 0.0, 0.0, 0.0, 0.0, 0.0, 0.0, 0.0, 0.0, 0.0, 0.0, 0.0, 0.0, 0.0, 0.0, 0.0, 0.0, 0.0, 0.0, 0.0, 0.0, 0.0, 0.0, 0.0, 0.0, 0.0, 0.0, 0.0, 0.0, 0.0, 0.0, 0.0, 0.0, 0.0, 0.0, 0.0, 0.0, 0.0, 0.0, 0.0, 0.0, 0.0, 0.0, 0.0, 0.0, 0.0, 0.0, 0.0, 0.0, 0.0, 0.0, 0.0, 0.0, 0.0, 0.0, 0.0, 0.0, 0.0, 0.0, 0.0, 0.0, 0.0, 0.0, 0.0, 0.0, 0.0, 0.0, 0.0, 0.0, 0.0, 0.0, 0.0, 0.0, 0.0, 0.0, 0.0, 0.0, 0.0, 0.0, 0.0, 0.0, 0.0, 0.0, 0.0, 0.0, 0.0, 0.0, 0.0, 0.0, 0.0, 0.0, 0.0, 0.0, 0.0, 0.0, 0.0, 0.0, 0.0, 0.0, 0.0, 0.0, 0.0, 0.0, 0.0, 0.0, 0.0, 0.0, 0.0, 0.0, 0.0, 0.0, 0.0, 0.0, 0.0, 0.0, 0.0, 0.0, 0.0, 0.0, 0.0, 0.0, 0.0, 0.0, 0.0, 0.0, 0.0, 0.0, 0.0, 0.0, 0.0, 0.0, 0.0, 0.0, 0.0, 0.0, 0.0, 0.0, 0.0, 0.0, 0.0, 0.0, 0.0, 0.0, 0.0, 0.0, 0.0, 0.0, 0.0, 0.0, 0.0, 0.0, 0.0, 0.0, 0.0, 0.0, 0.0, 0.0, 0.0, 0.0, 0.0, 0.0, 0.0, 0.0, 0.0, 0.0, 0.0, 0.0, 0.0, 0.0, 0.0, 0.0, 0.0, 0.0, 0.0, 0.0, 0.0, 0.0, 0.0, 0.0, 0.0, 0.0, 0.0, 0.0, 0.0, 0.0, 0.0, 0.0, 0.0, 0.0, 0.0, 0.0, 0.0, 0.0, 0.0, 0.0, 0.0, 0.0, 0.0, 0.0, 0.0, 0.0, 0.0, 0.0, 0.0, 0.0, 0.0, 0.0, 0.0, 0.0, 0.0, 0.0, 0.0, 0.0, 0.0, 0.0, 0.0, 0.0, 0.0, 0.0, 0.0, 0.0, 0.0, 0.0, 0.0, 0.0, 0.0, 0.0, 0.0, 0.0, 0.0, 0.0, 0.0, 0.0, 0.0, 0.0, 0.0, 0.0, 0.0, 0.0, 0.0, 0.0, 0.0, 0.0, 0.0, 0.0, 0.0, 0.0, 0.0, 0.0, 0.0, 0.0, 0.0, 0.0, 0.0, 0.0, 0.0, 0.0, 0.0, 0.0, 0.0, 0.0, 0.0, 0.0, 0.0, 0.0, 0.0, 0.0, 0.0, 0.0, 0.0, 0.0, 0.0, 0.0, 0.0, 0.0, 0.0, 0.0, 0.0, 0.0, 0.0, 0.0, 0.0, 0.0, 0.0, 0.0, 0.0, 0.0, 0.0, 0.0, 0.0, 0.0, 0.0, 0.0, 0.0, 0.0, 0.0, 0.0, 0.0, 0.0, 0.0, 0.0, 0.0, 0.0, 0.0, 0.0, 0.0, 0.0, 0.0, 0.0, 0.0, 0.0, 0.0, 0.0, 0.0, 0.0, 0.0, 0.0, 0.0, 0.0, 0.0, 0.0, 0.0, 0.0, 0.0, 0.0, 0.0, 0.0, 0.0, 0.0, 0.0, 0.0, 0.0, 0.0, 0.0, 0.0, 0.0, 0.0, 0.0, 0.0, 0.0, 0.0, 0.0, 0.0, 0.0, 0.0, 0.0, 0.0, 0.0, 0.0, 0.0, 0.0, 0.0, 0.0, 0.0, 0.0, 0.0, 0.0, 0.0, 0.0, 0.0, 0.0, 0.0, 0.0, 0.0, 0.0, 0.0, 0.0, 0.0, 0.0, 0.0, 0.0, 0.0, 0.0, 0.0, 0.0, 0.0, 0.0, 0.0, 0.0, 0.0, 0.0, 0.0, 0.0, 0.0, 0.0, 0.0, 0.0, 0.0, 0.0, 0.0, 0.0, 0.0, 0.0, 0.0, 0.0, 0.0, 0.0, 0.0, 0.0, 0.0, 0.0, 0.0, 0.0, 0.0, 0.0, 0.0, 0.0, 0.0, 0.0, 0.0, 0.0, 0.0, 0.0, 0.0, 0.0, 0.0, 0.0, 0.0, 0.0, 0.0, 0.0, 0.0, 0.0, 0.0, 0.0, 0.0, 0.0, 0.0, 0.0, 0.0, 0.0, 0.0, 0.0, 0.0, 0.0, 0.0, 0.0, 0.0, 0.0, 0.0, 0.0, 0.0, 0.0, 0.0, 0.0, 0.0, 0.0, 0.0, 0.0, 0.0, 0.0, 0.0, 0.0, 0.0, 0.0, 0.0, 0.0, 0.0, 0.0, 0.0, 0.0, 0.0, 0.0, 0.0, 0.0, 0.0, 0.0, 0.0, 0.0, 0.0, 0.0, 0.0, 0.0, 0.0, 0.0, 0.0, 0.0, 0.0, 0.0, 0.0, 0.0, 0.0, 0.0, 0.0, 0.0, 0.0, 0.0, 0.0, 0.0, 0.0, 0.0, 0.0, 0.0, 0.0, 0.0, 0.0, 0.0, 0.0, 0.0, 0.0, 0.0, 0.0, 0.0, 0.0, 0.0, 0.0, 0.0, 0.0, 0.0, 0.0, 0.0, 0.0, 0.0, 0.0, 0.0, 0.0, 0.0, 0.0, 0.0, 0.0, 0.0, 0.0, 0.0, 0.0, 0.0, 0.0, 0.0, 0.0, 0.0, 0.0, 0.0, 0.0, 0.0, 0.0, 0.0, 0.0, 0.0, 0.0, 0.0, 0.0, 0.0, 0.0, 0.0, 0.0, 0.0, 0.0, 0.0, 0.0, 0.0, 0.0, 0.0, 0.0, 0.0, 0.0, 0.0, 0.0, 0.0, 0.0, 0.0, 0.0, 0.0, 0.0, 0.0, 0.0, 0.0, 0.0, 0.0, 0.0, 0.0, 0.0, 0.0, 0.0, 0.0, 0.0, 0.0, 0.0, 0.0, 0.0, 0.0, 0.0, 0.0, 0.0, 0.0, 0.0, 0.0, 0.0, 0.0, 0.0, 0.0, 0.0, 0.0, 0.0, 0.0, 0.0, 0.0, 0.0, 0.0, 0.0, 0.0, 0.0, 0.0, 0.0, 0.0, 0.0, 0.0, 0.0, 0.0, 0.0, 0.0, 0.0, 0.0, 0.0, 0.0, 0.0, 0.0, 0.0, 0.0, 0.0, 0.0, 0.0, 0.0, 0.0, 0.0, 0.0, 0.0, 0.0, 0.0, 0.0, 0.0, 0.0, 0.0, 0.0, 0.0, 0.0, 0.0, 0.0, 0.0, 0.0, 0.0, 0.0, 0.0, 0.0, 0.0, 0.0, 0.0, 0.0, 0.0, 0.0, 0.0, 0.0, 0.0, 0.0, 0.0, 0.0, 0.0, 0.0, 0.0, 0.0, 0.0, 0.0, 0.0, 0.0, 0.0, 0.0, 0.0, 0.0, 0.0, 0.0, 0.0, 0.0, 0.0, 0.0, 0.0, 0.0, 0.0, 0.0, 0.0, 0.0, 0.0, 0.0, 0.0, 0.0, 0.0, 0.0, 0.0, 0.0, 0.0, 0.0, 0.0, 0.0, 0.0, 0.0, 0.0, 0.0, 0.0, 0.0, 0.0, 0.0, 0.0, 0.0, 0.0, 0.0, 0.0, 0.0, 0.0, 0.0, 0.0, 0.0, 0.0, 0.0, 0.0, 0.0, 0.0, 0.0, 0.0, 0.0, 0.0, 0.0, 0.0, 0.0, 0.0, 0.0, 0.0, 0.0, 0.0, 0.0, 0.0, 0.0, 0.0, 0.0, 0.0, 0.0, 0.0, 0.0, 0.0, 0.0, 0.0, 0.0, 0.0, 0.0, 0.0, 0.0, 0.0, 0.0, 0.0, 0.0, 0.0, 0.0, 0.0, 0.0, 0.0, 0.0, 0.0, 0.0, 0.0, 0.0, 0.0, 0.0, 0.0, 0.0, 0.0, 0.0, 0.0, 0.0, 0.0, 0.0, 0.0, 0.0, 0.0, 0.0, 0.0, 0.0, 0.0, 0.0, 0.0, 0.0, 0.0, 0.0, 0.0, 0.0, 0.0, 0.0, 0.0, 0.0, 0.0, 0.0, 0.0, 0.0, 0.0, 0.0, 0.0, 0.0, 0.0, 0.0, 0.0, 0.0, 0.0, 0.0, 0.0, 0.0, 0.0, 0.0, 0.0, 0.0, 0.0, 0.0, 0.0, 0.0, 0.0, 0.0, 0.0, 0.0, 0.0, 0.0, 0.0, 0.0, 0.0, 0.0, 0.0, 0.0, 0.0, 0.0, 0.0, 0.0, 0.0, 0.0, 0.0, 0.0, 0.0, 0.0, 0.0, 0.0, 0.0, 0.0, 0.0, 0.0, 0.0, 0.0, 0.0, 0.0, 0.0, 0.0, 0.0, 0.0, 0.0, 0.0, 0.0, 0.0, 0.0, 0.0, 0.0, 0.0, 0.0, 0.0, 0.0, 0.0, 0.0, 0.0, 0.0, 0.0, 0.0, 0.0, 0.0, 0.0, 0.0, 0.0, 0.0, 0.0, 0.0, 0.0, 0.0, 0.0, 0.0, 0.0, 0.0, 0.0, 0.0, 0.0, 0.0, 0.0, 0.0, 0.0, 0.0, 0.0, 0.0, 0.0, 0.0, 0.0, 0.0, 0.0, 0.0, 0.0, 0.0, 0.0, 0.0, 0.0, 0.0, 0.0, 0.0, 0.0, 0.0, 0.0, 0.0, 0.0, 0.0, 0.0, 0.0, 0.0, 0.0, 0.0, 0.0, 0.0, 0.0, 0.0, 0.0, 0.0, 0.0, 0.0, 0.0, 0.0, 0.0, 0.0, 0.0, 0.0, 0.0, 0.0, 0.0, 0.0, 0.0, 0.0, 0.0, 0.0, 0.0, 0.0, 0.0, 0.0, 0.0, 0.0, 0.0, 0.0, 0.0, 0.0, 0.0, 0.0, 0.0, 0.0, 0.0, 0.0, 0.0, 0.0, 0.0, 0.0, 0.0, 0.0, 0.0, 0.0, 0.0, 0.0, 0.0, 0.0, 0.0, 0.0, 0.0, 0.0, 0.0, 0.0, 0.0, 0.0, 0.0, 0.0, 0.0, 0.0, 0.0, 0.0, 0.0, 0.0, 0.0, 0.0, 0.0, 0.0, 0.0, 0.0, 0.0, 0.0, 0.0, 0.0, 0.0, 0.0, 0.0, 0.0, 0.0, 0.0, 0.0, 0.0, 0.0, 0.0, 0.0, 0.0, 0.0, 0.0, 0.0, 0.0, 0.0, 0.0, 0.0, 0.0, 0.0, 0.0, 0.0, 0.0, 0.0, 0.0, 0.0, 0.0, 0.0, 0.0, 0.0, 0.0, 0.0, 0.0, 0.0, 0.0, 0.0, 0.0, 0.0, 0.0, 0.0, 0.0, 0.0, 0.0, 0.0, 0.0, 0.0, 0.0, 0.0, 0.0, 0.0, 0.0, 0.0, 0.0, 0.0, 0.0, 0.0, 0.0, 0.0, 0.0, 0.0, 0.0, 0.0, 0.0, 0.0, 0.0, 0.0, 0.0, 0.0, 0.0, 0.0, 0.0, 0.0, 0.0, 0.0, 0.0, 0.0, 0.0, 0.0, 0.0, 0.0, 0.0, 0.0, 0.0, 0.0, 0.0, 0.0, 0.0, 0.0, 0.0, 0.0, 0.0, 0.0, 0.0, 0.0, 0.0, 0.0, 0.0, 0.0, 0.0, 0.0, 0.0, 0.0, 0.0, 0.0, 0.0, 0.0, 0.0, 0.0, 0.0, 0.0, 0.0, 0.0, 0.0, 0.0, 0.0, 0.0, 0.0, 0.0, 0.0, 0.0, 0.0, 0.0, 0.0, 0.0, 0.0, 0.5988, 0.2871, 0.375, 0.2871, 0.375, 0.4355, 0.5988, 0.4355, 0.375, 0.8145, 0.375, 0.963, 0.5988, 0.963, 0.5988, 0.8145, 0.2126, 0.6249, 0.162, 0.75, 0.3105, 0.75, 0.361, 0.6249, 0.3105, 0.5, 0.1621, 0.5, 0.5988, 0.2871, 0.375, 0.2871, 0.375, 0.4355, 0.5988, 0.4355, 0.375, 0.8145, 0.375, 0.963, 0.5988, 0.963, 0.5988, 0.8145, 0.361, 0.6249, 0.3105, 0.5, 0.1621, 0.5, 0.2126, 0.6249, 0.162, 0.75, 0.3105, 0.75, 0.5988, 0.2871, 0.375, 0.2871, 0.375, 0.4355, 0.5988, 0.4355, 0.375, 0.8145, 0.375, 0.963, 0.5988, 0.963, 0.5988, 0.8145, 0.2126, 0.6249, 0.162, 0.75, 0.3105, 0.75, 0.361, 0.6249, 0.3105, 0.5, 0.1621, 0.5, 0.5988, 0.2871, 0.375, 0.2871, 0.375, 0.4355, 0.5988, 0.4355, 0.375, 0.8145, 0.375, 0.963, 0.5988, 0.963, 0.5988, 0.8145, 0.3105, 0.5, 0.1621, 0.5, 0.2126, 0.6249, 0.162, 0.75, 0.3105, 0.75, 0.361, 0.6249])
me_plane_004.materials.append(mat_white)
me_plane_004.update()

# ---- objects
ob_rook = bpy.data.objects.new('Rook', me_plane_004)

# ---- transforms, parenting, visibility, modifiers, constraints
ob_rook.location = (0.0, 0.0, 0.0)

# ---- collection membership
col_collection.objects.link(ob_rook)

# ---- scene / render settings (as saved in the file)
scene.frame_start = 1; scene.frame_end = 250; scene.frame_set(1)
scene.render.engine = 'BLENDER_EEVEE_NEXT'
scene.render.bake_bias = 0.0
scene.render.bake_samples = 0
scene.cycles.sampling_pattern = 'TABULATED_SOBOL'
scene.eevee.use_volume_custom_range = False
bpy.context.view_layer.update()

# ---- added for rendering (the .blend has no active camera and no usable light): camera, sun
cam_auto = bpy.data.cameras.new('AutoCamera')
cam_auto.lens = 50.0
cam_auto.sensor_width = 36.0
cam_auto.clip_end = 1000.0
ob_auto_camera = bpy.data.objects.new('AutoCamera', cam_auto)
scene.collection.objects.link(ob_auto_camera)
ob_auto_camera.location = (1.35558, -1.62669, 1.64503)
ob_auto_camera.rotation_euler = (1.09748, -7.21219e-08, 0.694738)
scene.camera = ob_auto_camera
light_auto_sun = bpy.data.lights.new('AutoSun', 'SUN')
light_auto_sun.energy = 3.0
light_auto_sun.angle = 0.0523599
ob_auto_sun = bpy.data.objects.new('AutoSun', light_auto_sun)
scene.collection.objects.link(ob_auto_sun)
ob_auto_sun.rotation_euler = (0.872665, 0.174533, 0.523599)
bpy.context.view_layer.update()
